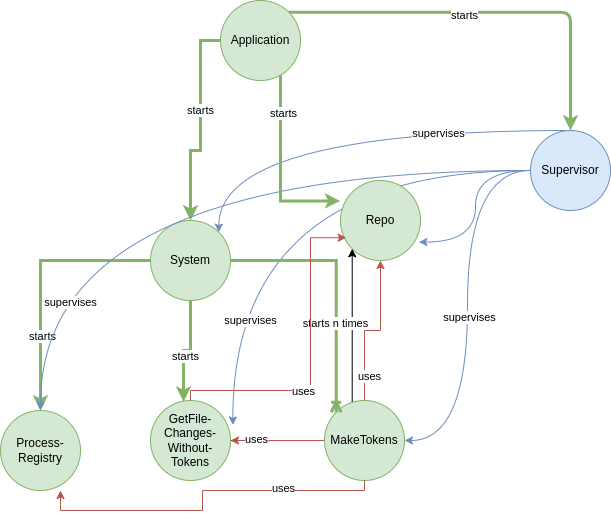

The diagram above was exported from draw.io. Its source (the exported page's mxGraphModel, read from the mxfile embedded in the PNG):
<mxGraphModel dx="1050" dy="485" grid="1" gridSize="10" guides="1" tooltips="1" connect="1" arrows="1" fold="1" page="1" pageScale="1" pageWidth="827" pageHeight="1169" math="0" shadow="0">
  <root>
    <mxCell id="WIyWlLk6GJQsqaUBKTNV-0" />
    <mxCell id="WIyWlLk6GJQsqaUBKTNV-1" parent="WIyWlLk6GJQsqaUBKTNV-0" />
    <mxCell id="nwliLk97ryWLWo9Dv9F0-25" style="edgeStyle=orthogonalEdgeStyle;orthogonalLoop=1;jettySize=auto;html=1;entryX=1.029;entryY=0.306;entryDx=0;entryDy=0;entryPerimeter=0;fillColor=#dae8fc;strokeColor=#6c8ebf;curved=1;" edge="1" parent="WIyWlLk6GJQsqaUBKTNV-1" source="nwliLk97ryWLWo9Dv9F0-5" target="nwliLk97ryWLWo9Dv9F0-12">
      <mxGeometry relative="1" as="geometry" />
    </mxCell>
    <mxCell id="nwliLk97ryWLWo9Dv9F0-31" value="supervises" style="edgeLabel;html=1;align=center;verticalAlign=middle;resizable=0;points=[];" vertex="1" connectable="0" parent="nwliLk97ryWLWo9Dv9F0-25">
      <mxGeometry x="0.6197" y="17" relative="1" as="geometry">
        <mxPoint as="offset" />
      </mxGeometry>
    </mxCell>
    <mxCell id="nwliLk97ryWLWo9Dv9F0-6" style="edgeStyle=orthogonalEdgeStyle;rounded=0;orthogonalLoop=1;jettySize=auto;html=1;fillColor=#d5e8d4;strokeColor=#82b366;strokeWidth=3;" edge="1" parent="WIyWlLk6GJQsqaUBKTNV-1" source="nwliLk97ryWLWo9Dv9F0-1" target="nwliLk97ryWLWo9Dv9F0-4">
      <mxGeometry relative="1" as="geometry">
        <Array as="points">
          <mxPoint x="250" y="170" />
          <mxPoint x="250" y="280" />
          <mxPoint x="240" y="280" />
        </Array>
      </mxGeometry>
    </mxCell>
    <mxCell id="nwliLk97ryWLWo9Dv9F0-18" value="starts" style="edgeLabel;html=1;align=center;verticalAlign=middle;resizable=0;points=[];" vertex="1" connectable="0" parent="nwliLk97ryWLWo9Dv9F0-6">
      <mxGeometry x="-0.1556" y="-1" relative="1" as="geometry">
        <mxPoint as="offset" />
      </mxGeometry>
    </mxCell>
    <mxCell id="nwliLk97ryWLWo9Dv9F0-10" style="edgeStyle=orthogonalEdgeStyle;rounded=1;orthogonalLoop=1;jettySize=auto;html=1;exitX=1;exitY=0;exitDx=0;exitDy=0;fillColor=#d5e8d4;strokeColor=#82b366;strokeWidth=3;" edge="1" parent="WIyWlLk6GJQsqaUBKTNV-1" source="nwliLk97ryWLWo9Dv9F0-1" target="nwliLk97ryWLWo9Dv9F0-5">
      <mxGeometry relative="1" as="geometry" />
    </mxCell>
    <mxCell id="nwliLk97ryWLWo9Dv9F0-16" value="starts" style="edgeLabel;html=1;align=center;verticalAlign=middle;resizable=0;points=[];" vertex="1" connectable="0" parent="nwliLk97ryWLWo9Dv9F0-10">
      <mxGeometry x="-0.124" y="-3" relative="1" as="geometry">
        <mxPoint as="offset" />
      </mxGeometry>
    </mxCell>
    <mxCell id="nwliLk97ryWLWo9Dv9F0-1" value="Application" style="ellipse;whiteSpace=wrap;html=1;aspect=fixed;fillColor=#d5e8d4;strokeColor=#82b366;" vertex="1" parent="WIyWlLk6GJQsqaUBKTNV-1">
      <mxGeometry x="270" y="130" width="80" height="80" as="geometry" />
    </mxCell>
    <mxCell id="nwliLk97ryWLWo9Dv9F0-2" value="Repo" style="ellipse;whiteSpace=wrap;html=1;aspect=fixed;fillColor=#d5e8d4;strokeColor=#82b366;" vertex="1" parent="WIyWlLk6GJQsqaUBKTNV-1">
      <mxGeometry x="390" y="310" width="80" height="80" as="geometry" />
    </mxCell>
    <mxCell id="nwliLk97ryWLWo9Dv9F0-13" style="edgeStyle=orthogonalEdgeStyle;rounded=0;orthogonalLoop=1;jettySize=auto;html=1;fillColor=#d5e8d4;strokeColor=#82b366;strokeWidth=3;" edge="1" parent="WIyWlLk6GJQsqaUBKTNV-1" source="nwliLk97ryWLWo9Dv9F0-4" target="nwliLk97ryWLWo9Dv9F0-11">
      <mxGeometry relative="1" as="geometry" />
    </mxCell>
    <mxCell id="nwliLk97ryWLWo9Dv9F0-20" value="starts" style="edgeLabel;html=1;align=center;verticalAlign=middle;resizable=0;points=[];" vertex="1" connectable="0" parent="nwliLk97ryWLWo9Dv9F0-13">
      <mxGeometry x="0.4194" y="1" relative="1" as="geometry">
        <mxPoint as="offset" />
      </mxGeometry>
    </mxCell>
    <mxCell id="nwliLk97ryWLWo9Dv9F0-4" value="System" style="ellipse;whiteSpace=wrap;html=1;aspect=fixed;fillColor=#d5e8d4;strokeColor=#82b366;" vertex="1" parent="WIyWlLk6GJQsqaUBKTNV-1">
      <mxGeometry x="200" y="350" width="80" height="80" as="geometry" />
    </mxCell>
    <mxCell id="nwliLk97ryWLWo9Dv9F0-8" style="edgeStyle=orthogonalEdgeStyle;orthogonalLoop=1;jettySize=auto;html=1;entryX=1;entryY=0;entryDx=0;entryDy=0;fillColor=#dae8fc;strokeColor=#6c8ebf;curved=1;" edge="1" parent="WIyWlLk6GJQsqaUBKTNV-1" source="nwliLk97ryWLWo9Dv9F0-5" target="nwliLk97ryWLWo9Dv9F0-4">
      <mxGeometry relative="1" as="geometry">
        <Array as="points">
          <mxPoint x="268" y="260" />
        </Array>
      </mxGeometry>
    </mxCell>
    <mxCell id="nwliLk97ryWLWo9Dv9F0-30" value="supervises" style="edgeLabel;html=1;align=center;verticalAlign=middle;resizable=0;points=[];" vertex="1" connectable="0" parent="nwliLk97ryWLWo9Dv9F0-8">
      <mxGeometry x="-0.4155" y="2" relative="1" as="geometry">
        <mxPoint as="offset" />
      </mxGeometry>
    </mxCell>
    <mxCell id="nwliLk97ryWLWo9Dv9F0-24" style="edgeStyle=orthogonalEdgeStyle;orthogonalLoop=1;jettySize=auto;html=1;fillColor=#dae8fc;strokeColor=#6c8ebf;strokeWidth=1;curved=1;" edge="1" parent="WIyWlLk6GJQsqaUBKTNV-1" source="nwliLk97ryWLWo9Dv9F0-5" target="nwliLk97ryWLWo9Dv9F0-11">
      <mxGeometry relative="1" as="geometry" />
    </mxCell>
    <mxCell id="nwliLk97ryWLWo9Dv9F0-32" value="supervises" style="edgeLabel;html=1;align=center;verticalAlign=middle;resizable=0;points=[];" vertex="1" connectable="0" parent="nwliLk97ryWLWo9Dv9F0-24">
      <mxGeometry x="0.7018" y="29" relative="1" as="geometry">
        <mxPoint as="offset" />
      </mxGeometry>
    </mxCell>
    <mxCell id="nwliLk97ryWLWo9Dv9F0-26" style="edgeStyle=orthogonalEdgeStyle;orthogonalLoop=1;jettySize=auto;html=1;entryX=1;entryY=0.5;entryDx=0;entryDy=0;fillColor=#dae8fc;strokeColor=#6c8ebf;curved=1;" edge="1" parent="WIyWlLk6GJQsqaUBKTNV-1" source="nwliLk97ryWLWo9Dv9F0-5" target="nwliLk97ryWLWo9Dv9F0-21">
      <mxGeometry relative="1" as="geometry" />
    </mxCell>
    <mxCell id="nwliLk97ryWLWo9Dv9F0-28" value="supervises" style="edgeLabel;html=1;align=center;verticalAlign=middle;resizable=0;points=[];" vertex="1" connectable="0" parent="nwliLk97ryWLWo9Dv9F0-26">
      <mxGeometry x="0.0564" y="1" relative="1" as="geometry">
        <mxPoint as="offset" />
      </mxGeometry>
    </mxCell>
    <mxCell id="nwliLk97ryWLWo9Dv9F0-5" value="Supervisor" style="ellipse;whiteSpace=wrap;html=1;aspect=fixed;fillColor=#dae8fc;strokeColor=#6c8ebf;" vertex="1" parent="WIyWlLk6GJQsqaUBKTNV-1">
      <mxGeometry x="580" y="260" width="80" height="80" as="geometry" />
    </mxCell>
    <mxCell id="nwliLk97ryWLWo9Dv9F0-7" style="edgeStyle=orthogonalEdgeStyle;rounded=0;orthogonalLoop=1;jettySize=auto;html=1;entryX=-0.004;entryY=0.256;entryDx=0;entryDy=0;entryPerimeter=0;fillColor=#d5e8d4;strokeColor=#82b366;strokeWidth=3;" edge="1" parent="WIyWlLk6GJQsqaUBKTNV-1" source="nwliLk97ryWLWo9Dv9F0-1" target="nwliLk97ryWLWo9Dv9F0-2">
      <mxGeometry relative="1" as="geometry">
        <Array as="points">
          <mxPoint x="330" y="220" />
          <mxPoint x="330" y="311" />
        </Array>
      </mxGeometry>
    </mxCell>
    <mxCell id="nwliLk97ryWLWo9Dv9F0-17" value="starts" style="edgeLabel;html=1;align=center;verticalAlign=middle;resizable=0;points=[];" vertex="1" connectable="0" parent="nwliLk97ryWLWo9Dv9F0-7">
      <mxGeometry x="-0.5883" y="2" relative="1" as="geometry">
        <mxPoint as="offset" />
      </mxGeometry>
    </mxCell>
    <mxCell id="nwliLk97ryWLWo9Dv9F0-11" value="Process-&lt;br&gt;Registry" style="ellipse;whiteSpace=wrap;html=1;aspect=fixed;fillColor=#d5e8d4;strokeColor=#82b366;" vertex="1" parent="WIyWlLk6GJQsqaUBKTNV-1">
      <mxGeometry x="50" y="540" width="80" height="80" as="geometry" />
    </mxCell>
    <mxCell id="nwliLk97ryWLWo9Dv9F0-40" style="edgeStyle=orthogonalEdgeStyle;rounded=0;orthogonalLoop=1;jettySize=auto;html=1;entryX=0;entryY=1;entryDx=0;entryDy=0;" edge="1" parent="WIyWlLk6GJQsqaUBKTNV-1" source="nwliLk97ryWLWo9Dv9F0-12" target="nwliLk97ryWLWo9Dv9F0-2">
      <mxGeometry relative="1" as="geometry" />
    </mxCell>
    <mxCell id="nwliLk97ryWLWo9Dv9F0-12" value="GetFile-Changes-Without-Tokens" style="ellipse;whiteSpace=wrap;html=1;aspect=fixed;fillColor=#d5e8d4;strokeColor=#82b366;" vertex="1" parent="WIyWlLk6GJQsqaUBKTNV-1">
      <mxGeometry x="200" y="530" width="80" height="80" as="geometry" />
    </mxCell>
    <mxCell id="nwliLk97ryWLWo9Dv9F0-14" style="edgeStyle=orthogonalEdgeStyle;rounded=0;orthogonalLoop=1;jettySize=auto;html=1;entryX=0.413;entryY=0.015;entryDx=0;entryDy=0;entryPerimeter=0;fillColor=#d5e8d4;strokeColor=#82b366;strokeWidth=3;" edge="1" parent="WIyWlLk6GJQsqaUBKTNV-1" source="nwliLk97ryWLWo9Dv9F0-4" target="nwliLk97ryWLWo9Dv9F0-12">
      <mxGeometry relative="1" as="geometry" />
    </mxCell>
    <mxCell id="nwliLk97ryWLWo9Dv9F0-19" value="starts" style="edgeLabel;html=1;align=center;verticalAlign=middle;resizable=0;points=[];" vertex="1" connectable="0" parent="nwliLk97ryWLWo9Dv9F0-14">
      <mxGeometry x="0.1678" y="1" relative="1" as="geometry">
        <mxPoint as="offset" />
      </mxGeometry>
    </mxCell>
    <mxCell id="nwliLk97ryWLWo9Dv9F0-33" style="edgeStyle=orthogonalEdgeStyle;rounded=0;orthogonalLoop=1;jettySize=auto;html=1;entryX=0.5;entryY=1;entryDx=0;entryDy=0;fillColor=#f8cecc;strokeColor=#b85450;" edge="1" parent="WIyWlLk6GJQsqaUBKTNV-1" source="nwliLk97ryWLWo9Dv9F0-21" target="nwliLk97ryWLWo9Dv9F0-2">
      <mxGeometry relative="1" as="geometry" />
    </mxCell>
    <mxCell id="nwliLk97ryWLWo9Dv9F0-35" value="uses" style="edgeLabel;html=1;align=center;verticalAlign=middle;resizable=0;points=[];" vertex="1" connectable="0" parent="nwliLk97ryWLWo9Dv9F0-33">
      <mxGeometry x="-0.6731" y="-4" relative="1" as="geometry">
        <mxPoint as="offset" />
      </mxGeometry>
    </mxCell>
    <mxCell id="nwliLk97ryWLWo9Dv9F0-34" style="edgeStyle=orthogonalEdgeStyle;rounded=0;orthogonalLoop=1;jettySize=auto;html=1;fillColor=#f8cecc;strokeColor=#b85450;" edge="1" parent="WIyWlLk6GJQsqaUBKTNV-1" source="nwliLk97ryWLWo9Dv9F0-21" target="nwliLk97ryWLWo9Dv9F0-12">
      <mxGeometry relative="1" as="geometry" />
    </mxCell>
    <mxCell id="nwliLk97ryWLWo9Dv9F0-36" value="uses" style="edgeLabel;html=1;align=center;verticalAlign=middle;resizable=0;points=[];" vertex="1" connectable="0" parent="nwliLk97ryWLWo9Dv9F0-34">
      <mxGeometry x="0.4681" y="-2" relative="1" as="geometry">
        <mxPoint as="offset" />
      </mxGeometry>
    </mxCell>
    <mxCell id="nwliLk97ryWLWo9Dv9F0-21" value="MakeTokens" style="ellipse;whiteSpace=wrap;html=1;aspect=fixed;fillColor=#d5e8d4;strokeColor=#82b366;" vertex="1" parent="WIyWlLk6GJQsqaUBKTNV-1">
      <mxGeometry x="374" y="530" width="80" height="80" as="geometry" />
    </mxCell>
    <mxCell id="nwliLk97ryWLWo9Dv9F0-22" style="edgeStyle=orthogonalEdgeStyle;rounded=0;orthogonalLoop=1;jettySize=auto;html=1;endArrow=ERoneToMany;endFill=0;fillColor=#d5e8d4;strokeColor=#82b366;entryX=0;entryY=0;entryDx=0;entryDy=0;strokeWidth=3;" edge="1" parent="WIyWlLk6GJQsqaUBKTNV-1" source="nwliLk97ryWLWo9Dv9F0-4" target="nwliLk97ryWLWo9Dv9F0-21">
      <mxGeometry relative="1" as="geometry">
        <mxPoint x="380" y="550" as="targetPoint" />
      </mxGeometry>
    </mxCell>
    <mxCell id="nwliLk97ryWLWo9Dv9F0-23" value="starts n times" style="edgeLabel;html=1;align=center;verticalAlign=middle;resizable=0;points=[];" vertex="1" connectable="0" parent="nwliLk97ryWLWo9Dv9F0-22">
      <mxGeometry x="0.3052" y="-1" relative="1" as="geometry">
        <mxPoint as="offset" />
      </mxGeometry>
    </mxCell>
    <mxCell id="nwliLk97ryWLWo9Dv9F0-38" style="edgeStyle=orthogonalEdgeStyle;rounded=0;orthogonalLoop=1;jettySize=auto;html=1;entryX=0.75;entryY=1;entryDx=0;entryDy=0;entryPerimeter=0;fillColor=#f8cecc;strokeColor=#b85450;" edge="1" parent="WIyWlLk6GJQsqaUBKTNV-1" source="nwliLk97ryWLWo9Dv9F0-21" target="nwliLk97ryWLWo9Dv9F0-11">
      <mxGeometry relative="1" as="geometry">
        <Array as="points">
          <mxPoint x="414" y="620" />
          <mxPoint x="252" y="620" />
          <mxPoint x="252" y="640" />
          <mxPoint x="110" y="640" />
        </Array>
      </mxGeometry>
    </mxCell>
    <mxCell id="nwliLk97ryWLWo9Dv9F0-39" value="uses" style="edgeLabel;html=1;align=center;verticalAlign=middle;resizable=0;points=[];" vertex="1" connectable="0" parent="nwliLk97ryWLWo9Dv9F0-38">
      <mxGeometry x="-0.4783" y="-3" relative="1" as="geometry">
        <mxPoint as="offset" />
      </mxGeometry>
    </mxCell>
    <mxCell id="nwliLk97ryWLWo9Dv9F0-41" style="edgeStyle=orthogonalEdgeStyle;rounded=0;orthogonalLoop=1;jettySize=auto;html=1;entryX=0.071;entryY=0.715;entryDx=0;entryDy=0;entryPerimeter=0;fillColor=#f8cecc;strokeColor=#b85450;" edge="1" parent="WIyWlLk6GJQsqaUBKTNV-1" source="nwliLk97ryWLWo9Dv9F0-12" target="nwliLk97ryWLWo9Dv9F0-2">
      <mxGeometry relative="1" as="geometry">
        <Array as="points">
          <mxPoint x="240" y="520" />
          <mxPoint x="360" y="520" />
          <mxPoint x="360" y="367" />
        </Array>
      </mxGeometry>
    </mxCell>
    <mxCell id="nwliLk97ryWLWo9Dv9F0-42" value="uses" style="edgeLabel;html=1;align=center;verticalAlign=middle;resizable=0;points=[];" vertex="1" connectable="0" parent="nwliLk97ryWLWo9Dv9F0-41">
      <mxGeometry x="-0.236" relative="1" as="geometry">
        <mxPoint as="offset" />
      </mxGeometry>
    </mxCell>
    <mxCell id="nwliLk97ryWLWo9Dv9F0-43" style="edgeStyle=orthogonalEdgeStyle;orthogonalLoop=1;jettySize=auto;html=1;entryX=0.98;entryY=0.77;entryDx=0;entryDy=0;entryPerimeter=0;fillColor=#dae8fc;strokeColor=#6c8ebf;curved=1;" edge="1" parent="WIyWlLk6GJQsqaUBKTNV-1" source="nwliLk97ryWLWo9Dv9F0-5" target="nwliLk97ryWLWo9Dv9F0-2">
      <mxGeometry relative="1" as="geometry" />
    </mxCell>
  </root>
</mxGraphModel>